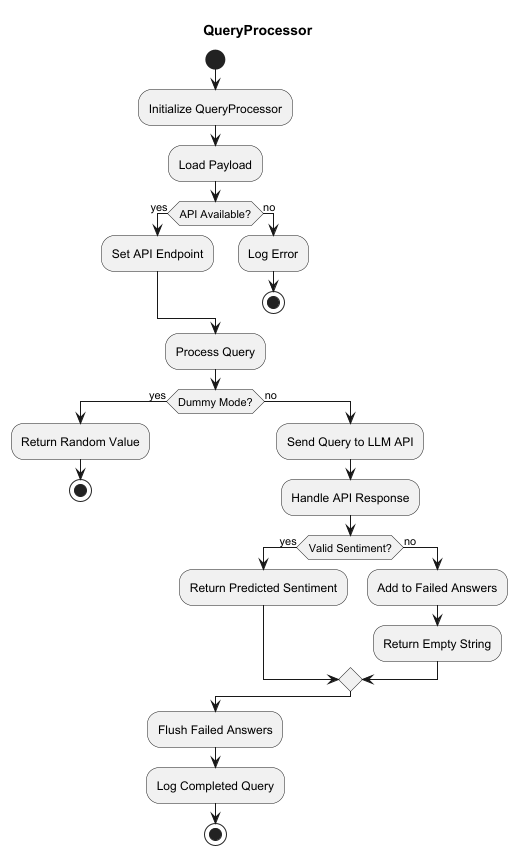

The diagram above was rendered by PlantUML. Its source (embedded in the PNG):
@startuml
'https://plantuml.com/activity-diagram-beta

title QueryProcessor

start

:Initialize QueryProcessor;
:Load Payload;
if (API Available?) then (yes)
    :Set API Endpoint;
else (no)
    :Log Error;
    stop
endif

:Process Query;
if (Dummy Mode?) then (yes)
    :Return Random Value;
    stop
else (no)
    :Send Query to LLM API;
    :Handle API Response;
    if (Valid Sentiment?) then (yes)
        :Return Predicted Sentiment;
    else (no)
        :Add to Failed Answers;
        :Return Empty String;
    endif
endif

:Flush Failed Answers;
:Log Completed Query;
stop
@enduml